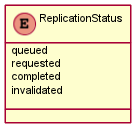

The diagram above was rendered by PlantUML. Its source (embedded in the PNG):
@startuml images/class_replicationstatus.png
skinparam activityFontColor black
skinparam activityFontSize 10
skinparam activityFontName arial
skinparam activityArrowFontColor black
skinparam activityArrowFontSize 10
skinparam activityArrowFontName arial
skinparam classArrowFontColor black
skinparam classArrowFontSize 10
skinparam classArrowFontName arial
skinparam classAttributeFontColor black
skinparam classAttributeFontSize 10
skinparam classAttributeFontName arial
skinparam classFontColor black
skinparam classFontSize 10
skinparam classFontName arial
skinparam componentFontColor black
skinparam componentFontSize 10
skinparam componentFontName arial
skinparam componentArrowFontColor black
skinparam componentArrowFontSize 10
skinparam componentArrowFontName arial
skinparam noteFontColor black
skinparam noteFontSize 10
skinparam noteFontName arial
skinparam packageFontColor black
skinparam packageFontSize 10
skinparam packageFontName arial
skinparam sequenceActorFontColor black
skinparam sequenceActorFontSize 10
skinparam sequenceActorFontName arial
skinparam sequenceArrowFontColor black
skinparam sequenceArrowFontSize 10
skinparam sequenceArrowFontName arial
skinparam sequenceGroupingFontColor black
skinparam sequenceGroupingFontSize 10
skinparam sequenceGroupingFontName arial
skinparam sequenceGroupingHeaderFontColor black
skinparam sequenceGroupingHeaderFontSize 10
skinparam sequenceGroupingHeaderFontName arial
skinparam sequenceParticipantFontColor black
skinparam sequenceParticipantFontSize 10
skinparam sequenceParticipantFontName arial
skinparam sequenceTitleFontColor black
skinparam sequenceTitleFontSize 10
skinparam sequenceTitleFontName arial
skinparam titleFontColor black
skinparam titleFontSize 10
skinparam titleFontName arial
skinparam usecaseFontColor black
skinparam usecaseFontSize 7
skinparam usecaseFontName arial
skinparam usecaseActorFontColor black
skinparam usecaseActorFontSize 7
skinparam usecaseActorFontName arial
skinparam usecaseArrowFontColor black
skinparam usecaseArrowFontSize 7
skinparam usecaseArrowFontName arial
enum ReplicationStatus
  ReplicationStatus : queued
  ReplicationStatus : requested
  ReplicationStatus : completed
  ReplicationStatus : invalidated
@enduml